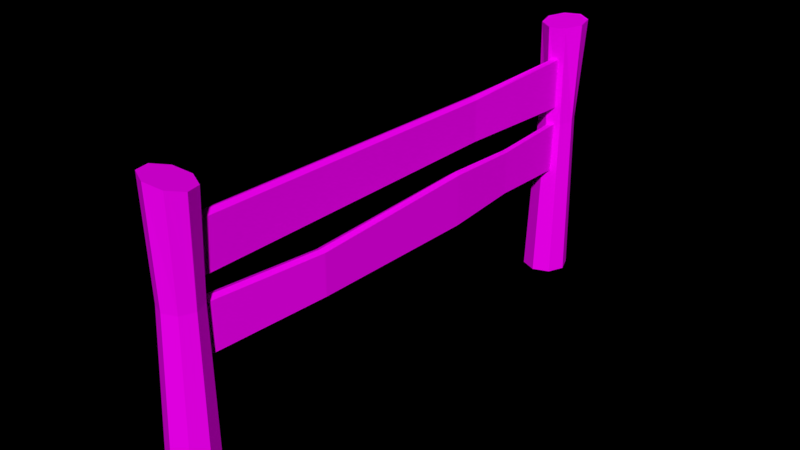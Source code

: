# Source: Fence_modular_1_.blend  (saved by Blender 2.79.0; exported with 4.5.12 LTS)
import bpy
from mathutils import Matrix  # noqa: F401  (used for matrix-valued properties, if any)

bpy.ops.wm.read_factory_settings(use_empty=True)
scene = bpy.context.scene
scene.name = 'Scene'

# ---- collections
col_collection_1 = bpy.data.collections.new('Collection 1'); scene.collection.children.link(col_collection_1)

# ---- images (referenced by path relative to the original .blend; pixels are not part of the script)
import os
ASSET_DIR = os.environ.get("B2B_ASSET_DIR", "")  # directory of the original .blend (textures are referenced by path, not embedded)
HERE = os.path.dirname(os.path.abspath(__file__))  # packed textures are extracted next to this script under _unpacked/

def load_image(name, relpath, width, height, colorspace="sRGB"):
    """Load a texture the original file referenced (path relative to the .blend, or extracted next to this script)."""
    p = next((c for c in (os.path.join(HERE, relpath), os.path.join(ASSET_DIR, relpath)) if relpath and os.path.exists(c)), "")
    if p:
        img = bpy.data.images.load(p, check_existing=True)
        img.name = name
    else:  # same state as the original file: an image datablock whose file is absent (Cycles renders it pink)
        img = bpy.data.images.new(name, width, height)
        img.source = "FILE"
        img.filepath = "//" + (relpath or name)
    img.colorspace_settings.name = colorspace
    return img
img_colors_png_004 = load_image('colors.png.004', 'colors.png', 1024, 1024, 'sRGB')

# ---- materials (node trees are filled in below, after node groups)
mat_material_005 = bpy.data.materials.new('Material.005')
mat_material_005.alpha_threshold = 0.0
mat_material_005.roughness = 0.5

# ---- material node trees
mat_material_005.use_nodes = True; mat_material_005.node_tree.nodes.clear()
_N = mat_material_005.node_tree.nodes; _L = mat_material_005.node_tree.links
n0 = _N.new('ShaderNodeOutputMaterial'); n0.name = 'Material Output'; n0.location = (300, 300)
n1 = _N.new('ShaderNodeBsdfDiffuse'); n1.name = 'Diffuse BSDF'; n1.location = (10, 300)
n2 = _N.new('ShaderNodeTexImage'); n2.name = 'Image Texture'; n2.location = (-191, 309)
n2.width = 140
n2.image = img_colors_png_004
_L.new(n1.outputs[0], n0.inputs[0])
_L.new(n2.outputs[0], n1.inputs[0])
n0.is_active_output = True

# ---- world
world_world = bpy.data.worlds.new('World'); scene.world = world_world
world_world.color = (0.0, 0.0, 0.0)
world_world.use_sun_shadow = False
world_world.sun_shadow_jitter_overblur = 0.0
world_world.cycles.sampling_method = 'MANUAL'

# ---- meshes
me_cylinder_013 = bpy.data.meshes.new('Cylinder.013')
me_cylinder_013.from_pydata([(1.879, 1.233, -1.0), (1.751, 1.182, 0.6329), (2.751, 0.8718, -1.0), (2.57, 0.8357, 0.6602), (3.112, -5.563e-08, -1.0), (2.883, -5.301e-08, 0.6861), (2.751, -0.8718, -1.0), (2.506, -0.8357, 0.6953), (1.879, -1.233, -1.0), (1.661, -1.182, 0.6824), (1.007, -0.8718, -1.0), (0.8425, -0.8357, 0.6551), (0.6462, 1.297e-08, -1.0), (0.5296, 1.274e-08, 0.6293), (1.007, 0.8718, -1.0), (0.906, 0.8357, 0.6201), (1.706, 1.0, 0.03229), (2.413, 0.7071, 0.03229), (2.706, -4.371e-08, 0.03229), (2.413, -0.7071, 0.03229), (1.706, -1.0, 0.03229), (0.9991, -0.7071, 0.03229), (0.7062, 1.192e-08, 0.03229), (0.9991, 0.7071, 0.03229), (-24.24, 1.233, -1.0), (-24.44, 1.185, 0.6595), (-23.37, 0.8718, -1.0), (-23.66, 0.697, 0.649), (-23.01, -5.563e-08, -1.0), (-23.46, -0.1991, 0.6435), (-23.37, -0.8718, -1.0), (-23.95, -0.9786, 0.6464), (-24.24, -1.233, -1.0), (-24.84, -1.185, 0.6558), (-25.12, -0.8718, -1.0), (-25.61, -0.697, 0.6664), (-25.48, 1.297e-08, -1.0), (-25.82, 0.1991, 0.6718), (-25.12, 0.8718, -1.0), (-25.33, 0.9786, 0.669), (-24.42, 1.0, 0.03229), (-23.71, 0.7071, 0.03229), (-23.42, -4.371e-08, 0.03229), (-23.71, -0.7071, 0.03229), (-24.42, -1.0, 0.03229), (-25.12, -0.7071, 0.03229), (-25.42, 1.192e-08, 0.03229), (-25.12, 0.7071, 0.03229), (-23.91, -0.2217, 0.1261), (-23.91, -0.2217, 0.4145), (-23.89, 0.4063, 0.1358), (-23.89, 0.4063, 0.4483), (1.702, -0.4306, 0.1261), (1.702, -0.4306, 0.4145), (1.723, 0.1975, 0.1261), (1.723, 0.1975, 0.4145), (-16.9, 0.1269, 0.1436), (-16.9, 0.1269, 0.3969), (-16.92, -0.4248, 0.1436), (-16.92, -0.4248, 0.3969), (-23.91, -0.2217, -0.2935), (-23.91, -0.2217, -0.005116), (-23.89, 0.4063, -0.2838), (-23.89, 0.4063, 0.02872), (1.702, -0.4306, -0.2935), (1.702, -0.4306, -0.005116), (1.723, 0.1975, -0.2935), (1.723, 0.1975, -0.005116), (-5.599, 0.7125, -0.2802), (-5.599, 0.7125, -0.02694), (-5.618, 0.1608, -0.2802), (-5.618, 0.1608, -0.02694), (-24.26, 0.0923, -0.3046), (-24.26, 0.0923, 0.0297), (1.983, -0.1166, -0.31), (1.983, -0.1166, 0.01087), (-5.519, 0.4366, -0.01341), (-5.519, 0.4366, -0.2952), (-24.01, 0.0923, 0.1139), (-24.01, 0.0923, 0.4502), (1.857, -0.1166, 0.1084), (1.857, -0.1166, 0.4312), (-16.94, -0.1489, 0.4116), (-16.94, -0.1489, 0.1281), (-15.06, 0.5872, -0.2974), (-15.09, -0.07042, -0.00104), (-15.06, 0.5872, 0.01844), (-15.09, -0.07042, -0.303), (-15.23, 0.2584, -0.3174), (-15.23, 0.2584, 0.02627), (-19.21, 0.4558, -0.2693), (-19.23, -0.09433, -0.02299), (-19.42, 0.1807, -0.2867), (-19.21, 0.4558, -0.001219), (-19.23, -0.09433, -0.2756), (-19.42, 0.1807, 0.002993)], [], [(16, 1, 3, 17), (17, 3, 5, 18), (18, 5, 7, 19), (19, 7, 9, 20), (20, 9, 11, 21), (21, 11, 13, 22), (3, 1, 15, 13, 11, 9, 7, 5), (22, 13, 15, 23), (23, 15, 1, 16), (0, 2, 4, 6, 8, 10, 12, 14), (14, 23, 16, 0), (12, 22, 23, 14), (10, 21, 22, 12), (8, 20, 21, 10), (6, 19, 20, 8), (4, 18, 19, 6), (2, 17, 18, 4), (0, 16, 17, 2), (40, 25, 27, 41), (41, 27, 29, 42), (42, 29, 31, 43), (43, 31, 33, 44), (44, 33, 35, 45), (45, 35, 37, 46), (27, 25, 39, 37, 35, 33, 31, 29), (46, 37, 39, 47), (47, 39, 25, 40), (24, 26, 28, 30, 32, 34, 36, 38), (38, 47, 40, 24), (36, 46, 47, 38), (34, 45, 46, 36), (32, 44, 45, 34), (30, 43, 44, 32), (28, 42, 43, 30), (26, 41, 42, 28), (24, 40, 41, 26), (78, 79, 51, 50), (56, 57, 55, 54), (80, 81, 53, 52), (58, 59, 49, 48), (83, 80, 52, 58), (82, 79, 49, 59), (81, 82, 59, 53), (78, 83, 58, 48), (52, 53, 59, 58), (50, 51, 57, 56), (72, 73, 63, 62), (68, 69, 67, 66), (74, 75, 65, 64), (94, 91, 61, 60), (77, 74, 64, 70), (95, 73, 61, 91), (75, 76, 71, 65), (88, 77, 70, 87), (64, 65, 71, 70), (84, 86, 69, 68), (84, 68, 77, 88), (67, 69, 76, 75), (93, 63, 73, 95), (68, 66, 74, 77), (66, 67, 75, 74), (60, 61, 73, 72), (50, 56, 83, 78), (55, 57, 82, 81), (57, 51, 79, 82), (56, 54, 80, 83), (54, 55, 81, 80), (48, 49, 79, 78), (69, 86, 89, 76), (90, 84, 88, 92), (90, 93, 86, 84), (92, 88, 87, 94), (76, 89, 85, 71), (70, 71, 85, 87), (72, 92, 94, 60), (62, 63, 93, 90), (62, 90, 92, 72), (86, 93, 95, 89), (89, 95, 91, 85), (87, 85, 91, 94)])
_uv = me_cylinder_013.uv_layers.new(name='UVMap')
_uv.uv.foreach_set('vector', [0.1141, 0.9213, 0.1821, 0.9213, 0.1821, 0.9892, 0.1141, 0.9892, 0.1141, 0.9213, 0.1821, 0.9213, 0.1821, 0.9892, 0.1141, 0.9892, 0.1141, 0.9213, 0.1821, 0.9213, 0.1821, 0.9892, 0.1141, 0.9892, 0.1141, 0.9213, 0.1821, 0.9213, 0.1821, 0.9892, 0.1141, 0.9892, 0.1141, 0.9213, 0.1821, 0.9213, 0.1821, 0.9892, 0.1141, 0.9892, 0.1141, 0.9213, 0.1821, 0.9213, 0.1821, 0.9892, 0.1141, 0.9892, 0.1481, 0.9892, 0.1721, 0.9793, 0.1821, 0.9552, 0.1721, 0.9312, 0.1481, 0.9213, 0.1241, 0.9312, 0.1141, 0.9552, 0.1241, 0.9793, 0.1141, 0.9213, 0.1821, 0.9213, 0.1821, 0.9892, 0.1141, 0.9892, 0.1141, 0.9213, 0.1821, 0.9213, 0.1821, 0.9892, 0.1141, 0.9892, 0.1481, 0.9892, 0.1721, 0.9793, 0.1821, 0.9552, 0.1721, 0.9312, 0.1481, 0.9213, 0.1241, 0.9312, 0.1141, 0.9552, 0.1241, 0.9793, 0.1141, 0.9213, 0.1821, 0.9213, 0.1821, 0.9892, 0.1141, 0.9892, 0.1141, 0.9213, 0.1821, 0.9213, 0.1821, 0.9892, 0.1141, 0.9892, 0.1141, 0.9213, 0.1821, 0.9213, 0.1821, 0.9892, 0.1141, 0.9892, 0.1141, 0.9213, 0.1821, 0.9213, 0.1821, 0.9892, 0.1141, 0.9892, 0.1141, 0.9213, 0.1821, 0.9213, 0.1821, 0.9892, 0.1141, 0.9892, 0.1141, 0.9213, 0.1821, 0.9213, 0.1821, 0.9892, 0.1141, 0.9892, 0.1141, 0.9213, 0.1821, 0.9213, 0.1821, 0.9892, 0.1141, 0.9892, 0.1141, 0.9213, 0.1821, 0.9213, 0.1821, 0.9892, 0.1141, 0.9892, 0.1141, 0.9213, 0.1821, 0.9213, 0.1821, 0.9892, 0.1141, 0.9892, 0.1141, 0.9213, 0.1821, 0.9213, 0.1821, 0.9892, 0.1141, 0.9892, 0.1141, 0.9213, 0.1821, 0.9213, 0.1821, 0.9892, 0.1141, 0.9892, 0.1141, 0.9213, 0.1821, 0.9213, 0.1821, 0.9892, 0.1141, 0.9892, 0.1141, 0.9213, 0.1821, 0.9213, 0.1821, 0.9892, 0.1141, 0.9892, 0.1141, 0.9213, 0.1821, 0.9213, 0.1821, 0.9892, 0.1141, 0.9892, 0.1481, 0.9892, 0.1721, 0.9793, 0.1821, 0.9552, 0.1721, 0.9312, 0.1481, 0.9213, 0.1241, 0.9312, 0.1141, 0.9552, 0.1241, 0.9793, 0.1141, 0.9213, 0.1821, 0.9213, 0.1821, 0.9892, 0.1141, 0.9892, 0.1141, 0.9213, 0.1821, 0.9213, 0.1821, 0.9892, 0.1141, 0.9892, 0.1481, 0.9892, 0.1721, 0.9793, 0.1821, 0.9552, 0.1721, 0.9312, 0.1481, 0.9213, 0.1241, 0.9312, 0.1141, 0.9552, 0.1241, 0.9793, 0.1141, 0.9213, 0.1821, 0.9213, 0.1821, 0.9892, 0.1141, 0.9892, 0.1141, 0.9213, 0.1821, 0.9213, 0.1821, 0.9892, 0.1141, 0.9892, 0.1141, 0.9213, 0.1821, 0.9213, 0.1821, 0.9892, 0.1141, 0.9892, 0.1141, 0.9213, 0.1821, 0.9213, 0.1821, 0.9892, 0.1141, 0.9892, 0.1141, 0.9213, 0.1821, 0.9213, 0.1821, 0.9892, 0.1141, 0.9892, 0.1141, 0.9213, 0.1821, 0.9213, 0.1821, 0.9892, 0.1141, 0.9892, 0.1141, 0.9213, 0.1821, 0.9213, 0.1821, 0.9892, 0.1141, 0.9892, 0.1141, 0.9213, 0.1821, 0.9213, 0.1821, 0.9892, 0.1141, 0.9892, 0.1141, 0.9213, 0.1821, 0.9213, 0.1821, 0.9892, 0.1141, 0.9892, 0.1141, 0.9213, 0.1821, 0.9213, 0.1821, 0.9892, 0.1141, 0.9892, 0.1141, 0.9213, 0.1821, 0.9213, 0.1821, 0.9892, 0.1141, 0.9892, 0.1141, 0.9213, 0.1821, 0.9213, 0.1821, 0.9892, 0.1141, 0.9892, 0.1141, 0.9213, 0.1821, 0.9213, 0.1821, 0.9892, 0.1141, 0.9892, 0.1141, 0.9213, 0.1821, 0.9213, 0.1821, 0.9892, 0.1141, 0.9892, 0.1141, 0.9213, 0.1821, 0.9213, 0.1821, 0.9892, 0.1141, 0.9892, 0.1141, 0.9213, 0.1821, 0.9213, 0.1821, 0.9892, 0.1141, 0.9892, 0.1141, 0.9213, 0.1821, 0.9213, 0.1821, 0.9892, 0.1141, 0.9892, 0.1141, 0.9213, 0.1821, 0.9213, 0.1821, 0.9892, 0.1141, 0.9892, 0.1141, 0.9213, 0.1821, 0.9213, 0.1821, 0.9892, 0.1141, 0.9892, 0.1141, 0.9213, 0.1821, 0.9213, 0.1821, 0.9892, 0.1141, 0.9892, 0.1141, 0.9213, 0.1821, 0.9213, 0.1821, 0.9892, 0.1141, 0.9892, 0.1141, 0.9213, 0.1821, 0.9213, 0.1821, 0.9892, 0.1141, 0.9892, 0.1141, 0.9213, 0.1821, 0.9213, 0.1821, 0.9892, 0.1141, 0.9892, 0.1141, 0.9213, 0.1821, 0.9213, 0.1821, 0.9892, 0.1141, 0.9892, 0.1141, 0.9213, 0.1821, 0.9213, 0.1821, 0.9892, 0.1141, 0.9892, 0.1141, 0.9213, 0.1821, 0.9213, 0.1821, 0.9892, 0.1141, 0.9892, 0.1141, 0.9213, 0.1821, 0.9213, 0.1821, 0.9892, 0.1141, 0.9892, 0.1141, 0.9213, 0.1821, 0.9213, 0.1821, 0.9892, 0.1141, 0.9892, 0.1141, 0.9213, 0.1821, 0.9213, 0.1821, 0.9892, 0.1141, 0.9892, 0.1141, 0.9213, 0.1821, 0.9213, 0.1821, 0.9892, 0.1141, 0.9892, 0.1141, 0.9213, 0.1821, 0.9213, 0.1821, 0.9892, 0.1141, 0.9892, 0.1141, 0.9213, 0.1821, 0.9213, 0.1821, 0.9892, 0.1141, 0.9892, 0.1141, 0.9213, 0.1821, 0.9213, 0.1821, 0.9892, 0.1141, 0.9892, 0.1141, 0.9213, 0.1821, 0.9213, 0.1821, 0.9892, 0.1141, 0.9892, 0.1141, 0.9213, 0.1821, 0.9213, 0.1821, 0.9892, 0.1141, 0.9892, 0.1141, 0.9213, 0.1821, 0.9213, 0.1821, 0.9892, 0.1141, 0.9892, 0.1141, 0.9213, 0.1821, 0.9213, 0.1821, 0.9892, 0.1141, 0.9892, 0.1141, 0.9213, 0.1821, 0.9213, 0.1821, 0.9892, 0.1141, 0.9892, 0.1141, 0.9213, 0.1821, 0.9213, 0.1821, 0.9892, 0.1141, 0.9892, 0.1141, 0.9213, 0.1821, 0.9213, 0.1821, 0.9892, 0.1141, 0.9892, 0.1141, 0.9213, 0.1821, 0.9213, 0.1821, 0.9892, 0.1141, 0.9892, 0.1141, 0.9213, 0.1821, 0.9213, 0.1821, 0.9892, 0.1141, 0.9892, 0.1141, 0.9213, 0.1821, 0.9213, 0.1821, 0.9892, 0.1141, 0.9892, 0.1141, 0.9213, 0.1821, 0.9213, 0.1821, 0.9892, 0.1141, 0.9892, 0.1141, 0.9213, 0.1821, 0.9213, 0.1821, 0.9892, 0.1141, 0.9892, 0.1141, 0.9213, 0.1821, 0.9213, 0.1821, 0.9892, 0.1141, 0.9892, 0.1141, 0.9213, 0.1821, 0.9213, 0.1821, 0.9892, 0.1141, 0.9892, 0.1141, 0.9213, 0.1821, 0.9213, 0.1821, 0.9892, 0.1141, 0.9892, 0.1141, 0.9213, 0.1821, 0.9213, 0.1821, 0.9892, 0.1141, 0.9892, 0.1141, 0.9213, 0.1821, 0.9213, 0.1821, 0.9892, 0.1141, 0.9892, 0.1141, 0.9213, 0.1821, 0.9213, 0.1821, 0.9892, 0.1141, 0.9892, 0.1141, 0.9213, 0.1821, 0.9213, 0.1821, 0.9892, 0.1141, 0.9892])
me_cylinder_013.materials.append(mat_material_005)
me_cylinder_013.use_remesh_preserve_volume = False
me_cylinder_013.use_remesh_preserve_attributes = False
me_cylinder_013.use_mirror_vertex_groups = False
me_cylinder_013.update()

# ---- objects
ob_fence__modular__1 = bpy.data.objects.new('Fence (modular, 1)', me_cylinder_013)

# ---- transforms, parenting, visibility, modifiers, constraints
ob_fence__modular__1.location = (-3.284, -1.625, 0.7762)
ob_fence__modular__1.rotation_euler = (0.0, -0.0, -1.593)
ob_fence__modular__1.scale = (0.08864, 0.08864, 0.7681)
ob_fence__modular__1.lineart.crease_threshold = 0.0

# ---- collection membership
col_collection_1.objects.link(ob_fence__modular__1)

# ---- scene / render settings (as saved in the file)
scene.frame_start = 1; scene.frame_end = 250; scene.frame_set(1)
scene.render.engine = 'CYCLES'
scene.render.dither_intensity = 0.0
scene.cycles.use_denoising = False
scene.cycles.samples = 100
scene.cycles.sampling_pattern = 'TABULATED_SOBOL'
scene.cycles.use_adaptive_sampling = False
scene.cycles.use_light_tree = False
scene.cycles.blur_glossy = 0.0
scene.cycles.sample_clamp_indirect = 0.0
scene.view_settings.view_transform = 'Standard'
bpy.context.view_layer.update()

# ---- added for rendering (the .blend has no active camera and no usable light): camera, sun
cam_auto = bpy.data.cameras.new('AutoCamera')
cam_auto.lens = 50.0
cam_auto.sensor_width = 36.0
cam_auto.clip_end = 1000.0
ob_auto_camera = bpy.data.objects.new('AutoCamera', cam_auto)
scene.collection.objects.link(ob_auto_camera)
ob_auto_camera.location = (-0.584766, -3.83079, 2.80042)
ob_auto_camera.rotation_euler = (1.09748, -7.21219e-08, 0.694738)
scene.camera = ob_auto_camera
light_auto_sun = bpy.data.lights.new('AutoSun', 'SUN')
light_auto_sun.energy = 3.0
light_auto_sun.angle = 0.0523599
ob_auto_sun = bpy.data.objects.new('AutoSun', light_auto_sun)
scene.collection.objects.link(ob_auto_sun)
ob_auto_sun.rotation_euler = (0.872665, 0.174533, 0.523599)
bpy.context.view_layer.update()
